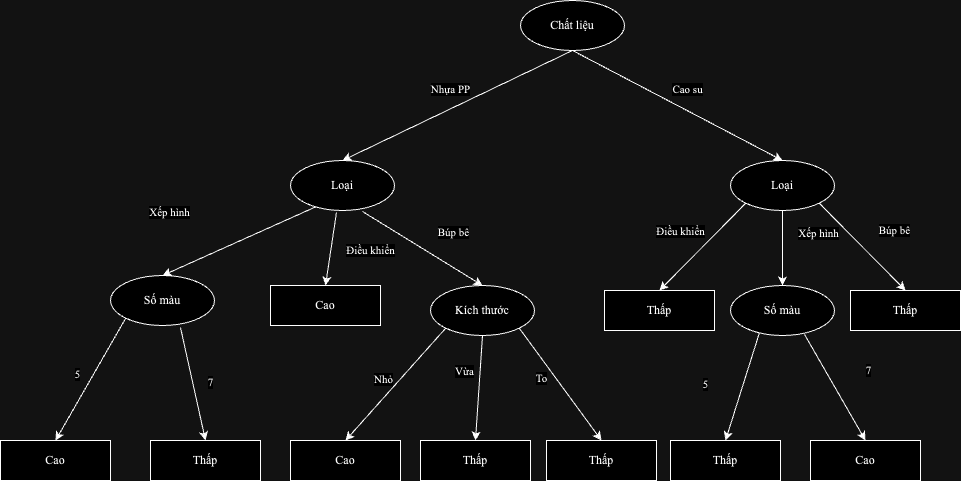

The diagram above was exported from draw.io. Its source (the exported page's mxGraphModel, read from the mxfile embedded in the PNG):
<mxGraphModel dx="1811" dy="671" grid="1" gridSize="10" guides="1" tooltips="1" connect="1" arrows="1" fold="1" page="1" pageScale="1" pageWidth="827" pageHeight="1169" math="0" shadow="0">
  <root>
    <mxCell id="0" />
    <mxCell id="1" parent="0" />
    <mxCell id="nCB_rJABPbZge4X6evpm-1" value="Chất liệu" style="ellipse;whiteSpace=wrap;html=1;fontFamily=Times New Roman;" parent="1" vertex="1">
      <mxGeometry x="440" y="30" width="104" height="50" as="geometry" />
    </mxCell>
    <mxCell id="nCB_rJABPbZge4X6evpm-2" value="" style="endArrow=classic;html=1;rounded=0;exitX=0.5;exitY=1;exitDx=0;exitDy=0;entryX=0.5;entryY=0;entryDx=0;entryDy=0;" parent="1" source="nCB_rJABPbZge4X6evpm-1" target="nCB_rJABPbZge4X6evpm-19" edge="1">
      <mxGeometry width="50" height="50" relative="1" as="geometry">
        <mxPoint x="390" y="370" as="sourcePoint" />
        <mxPoint x="460" y="310" as="targetPoint" />
      </mxGeometry>
    </mxCell>
    <mxCell id="nCB_rJABPbZge4X6evpm-5" value="&lt;font face=&quot;Times New Roman&quot;&gt;Nhựa PP&lt;/font&gt;" style="edgeLabel;html=1;align=center;verticalAlign=middle;resizable=0;points=[];" parent="nCB_rJABPbZge4X6evpm-2" vertex="1" connectable="0">
      <mxGeometry x="-0.0708" y="1" relative="1" as="geometry">
        <mxPoint x="-16" y="-13" as="offset" />
      </mxGeometry>
    </mxCell>
    <mxCell id="nCB_rJABPbZge4X6evpm-3" value="Số màu" style="ellipse;whiteSpace=wrap;html=1;fontFamily=Times New Roman;" parent="1" vertex="1">
      <mxGeometry x="30" y="305" width="104" height="50" as="geometry" />
    </mxCell>
    <mxCell id="nCB_rJABPbZge4X6evpm-4" value="Loại" style="ellipse;whiteSpace=wrap;html=1;fontFamily=Times New Roman;" parent="1" vertex="1">
      <mxGeometry x="650" y="190" width="104" height="50" as="geometry" />
    </mxCell>
    <mxCell id="nCB_rJABPbZge4X6evpm-6" value="" style="endArrow=classic;html=1;rounded=0;exitX=0.5;exitY=1;exitDx=0;exitDy=0;entryX=0.5;entryY=0;entryDx=0;entryDy=0;" parent="1" source="nCB_rJABPbZge4X6evpm-1" target="nCB_rJABPbZge4X6evpm-4" edge="1">
      <mxGeometry width="50" height="50" relative="1" as="geometry">
        <mxPoint x="424" y="140" as="sourcePoint" />
        <mxPoint x="320" y="210" as="targetPoint" />
      </mxGeometry>
    </mxCell>
    <mxCell id="nCB_rJABPbZge4X6evpm-7" value="&lt;font face=&quot;Times New Roman&quot;&gt;Cao su&lt;/font&gt;" style="edgeLabel;html=1;align=center;verticalAlign=middle;resizable=0;points=[];" parent="nCB_rJABPbZge4X6evpm-6" vertex="1" connectable="0">
      <mxGeometry x="-0.0708" y="1" relative="1" as="geometry">
        <mxPoint x="17" y="-12" as="offset" />
      </mxGeometry>
    </mxCell>
    <mxCell id="nCB_rJABPbZge4X6evpm-11" value="" style="endArrow=classic;html=1;rounded=0;exitX=0.692;exitY=1.02;exitDx=0;exitDy=0;entryX=0.5;entryY=0;entryDx=0;entryDy=0;exitPerimeter=0;" parent="1" source="nCB_rJABPbZge4X6evpm-19" target="nCB_rJABPbZge4X6evpm-16" edge="1">
      <mxGeometry width="50" height="50" relative="1" as="geometry">
        <mxPoint x="375" y="390" as="sourcePoint" />
        <mxPoint x="405" y="280" as="targetPoint" />
      </mxGeometry>
    </mxCell>
    <mxCell id="nCB_rJABPbZge4X6evpm-12" value="&lt;font face=&quot;Times New Roman&quot;&gt;Búp bê&lt;/font&gt;" style="edgeLabel;html=1;align=center;verticalAlign=middle;resizable=0;points=[];" parent="nCB_rJABPbZge4X6evpm-11" vertex="1" connectable="0">
      <mxGeometry x="-0.0708" y="1" relative="1" as="geometry">
        <mxPoint x="34" y="-13" as="offset" />
      </mxGeometry>
    </mxCell>
    <mxCell id="nCB_rJABPbZge4X6evpm-14" value="" style="endArrow=classic;html=1;rounded=0;exitX=0;exitY=1;exitDx=0;exitDy=0;entryX=0.5;entryY=0;entryDx=0;entryDy=0;" parent="1" source="nCB_rJABPbZge4X6evpm-3" target="nCB_rJABPbZge4X6evpm-20" edge="1">
      <mxGeometry width="50" height="50" relative="1" as="geometry">
        <mxPoint x="420" y="260" as="sourcePoint" />
        <mxPoint x="340" y="320" as="targetPoint" />
      </mxGeometry>
    </mxCell>
    <mxCell id="nCB_rJABPbZge4X6evpm-15" value="&lt;font face=&quot;Times New Roman&quot;&gt;5&lt;/font&gt;" style="edgeLabel;html=1;align=center;verticalAlign=middle;resizable=0;points=[];" parent="nCB_rJABPbZge4X6evpm-14" vertex="1" connectable="0">
      <mxGeometry x="-0.0708" y="1" relative="1" as="geometry">
        <mxPoint x="-17" y="-2" as="offset" />
      </mxGeometry>
    </mxCell>
    <mxCell id="nCB_rJABPbZge4X6evpm-16" value="Kích thước" style="ellipse;whiteSpace=wrap;html=1;fontFamily=Times New Roman;" parent="1" vertex="1">
      <mxGeometry x="350" y="315" width="104" height="50" as="geometry" />
    </mxCell>
    <mxCell id="nCB_rJABPbZge4X6evpm-17" value="" style="endArrow=classic;html=1;rounded=0;exitX=0.673;exitY=1.04;exitDx=0;exitDy=0;entryX=0.5;entryY=0;entryDx=0;entryDy=0;exitPerimeter=0;" parent="1" source="nCB_rJABPbZge4X6evpm-3" target="g4bIzRrg02Je6wIQ08Z1-5" edge="1">
      <mxGeometry width="50" height="50" relative="1" as="geometry">
        <mxPoint x="500" y="260" as="sourcePoint" />
        <mxPoint x="-150" y="170" as="targetPoint" />
      </mxGeometry>
    </mxCell>
    <mxCell id="nCB_rJABPbZge4X6evpm-18" value="&lt;font face=&quot;Times New Roman&quot;&gt;7&lt;/font&gt;" style="edgeLabel;html=1;align=center;verticalAlign=middle;resizable=0;points=[];" parent="nCB_rJABPbZge4X6evpm-17" vertex="1" connectable="0">
      <mxGeometry x="-0.0708" y="1" relative="1" as="geometry">
        <mxPoint x="17" y="2" as="offset" />
      </mxGeometry>
    </mxCell>
    <mxCell id="nCB_rJABPbZge4X6evpm-19" value="Loại" style="ellipse;whiteSpace=wrap;html=1;fontFamily=Times New Roman;" parent="1" vertex="1">
      <mxGeometry x="210" y="190" width="104" height="50" as="geometry" />
    </mxCell>
    <mxCell id="nCB_rJABPbZge4X6evpm-20" value="&lt;font face=&quot;Times New Roman&quot;&gt;Cao&lt;/font&gt;" style="rounded=0;whiteSpace=wrap;html=1;" parent="1" vertex="1">
      <mxGeometry x="-80" y="470" width="110" height="40" as="geometry" />
    </mxCell>
    <mxCell id="nCB_rJABPbZge4X6evpm-26" value="Số màu" style="ellipse;whiteSpace=wrap;html=1;fontFamily=Times New Roman;" parent="1" vertex="1">
      <mxGeometry x="650" y="315" width="104" height="50" as="geometry" />
    </mxCell>
    <mxCell id="nCB_rJABPbZge4X6evpm-27" value="" style="endArrow=classic;html=1;rounded=0;entryX=0.5;entryY=0;entryDx=0;entryDy=0;exitX=0.5;exitY=1;exitDx=0;exitDy=0;" parent="1" source="nCB_rJABPbZge4X6evpm-16" target="nCB_rJABPbZge4X6evpm-30" edge="1">
      <mxGeometry width="50" height="50" relative="1" as="geometry">
        <mxPoint x="95" y="358" as="sourcePoint" />
        <mxPoint x="62" y="450" as="targetPoint" />
      </mxGeometry>
    </mxCell>
    <mxCell id="nCB_rJABPbZge4X6evpm-28" value="&lt;font face=&quot;Times New Roman&quot;&gt;Vừa&lt;/font&gt;" style="edgeLabel;html=1;align=center;verticalAlign=middle;resizable=0;points=[];" parent="nCB_rJABPbZge4X6evpm-27" vertex="1" connectable="0">
      <mxGeometry x="-0.0708" y="1" relative="1" as="geometry">
        <mxPoint x="-16" y="-13" as="offset" />
      </mxGeometry>
    </mxCell>
    <mxCell id="nCB_rJABPbZge4X6evpm-30" value="&lt;font face=&quot;Times New Roman&quot;&gt;Thấp&lt;/font&gt;" style="rounded=0;whiteSpace=wrap;html=1;" parent="1" vertex="1">
      <mxGeometry x="340" y="470" width="110" height="40" as="geometry" />
    </mxCell>
    <mxCell id="nCB_rJABPbZge4X6evpm-32" value="" style="endArrow=classic;html=1;rounded=0;exitX=0;exitY=1;exitDx=0;exitDy=0;entryX=0.5;entryY=0;entryDx=0;entryDy=0;" parent="1" source="nCB_rJABPbZge4X6evpm-16" target="nCB_rJABPbZge4X6evpm-34" edge="1">
      <mxGeometry width="50" height="50" relative="1" as="geometry">
        <mxPoint x="228" y="480" as="sourcePoint" />
        <mxPoint x="302" y="560" as="targetPoint" />
      </mxGeometry>
    </mxCell>
    <mxCell id="nCB_rJABPbZge4X6evpm-33" value="&lt;font face=&quot;Times New Roman&quot;&gt;Nhỏ&lt;/font&gt;" style="edgeLabel;html=1;align=center;verticalAlign=middle;resizable=0;points=[];" parent="nCB_rJABPbZge4X6evpm-32" vertex="1" connectable="0">
      <mxGeometry x="-0.0708" y="1" relative="1" as="geometry">
        <mxPoint x="-17" y="-2" as="offset" />
      </mxGeometry>
    </mxCell>
    <mxCell id="nCB_rJABPbZge4X6evpm-34" value="&lt;font face=&quot;Times New Roman&quot;&gt;Cao&lt;/font&gt;" style="rounded=0;whiteSpace=wrap;html=1;" parent="1" vertex="1">
      <mxGeometry x="210" y="470" width="110" height="40" as="geometry" />
    </mxCell>
    <mxCell id="nCB_rJABPbZge4X6evpm-35" value="" style="endArrow=classic;html=1;rounded=0;exitX=1;exitY=1;exitDx=0;exitDy=0;entryX=0.5;entryY=0;entryDx=0;entryDy=0;" parent="1" source="nCB_rJABPbZge4X6evpm-16" target="nCB_rJABPbZge4X6evpm-37" edge="1">
      <mxGeometry width="50" height="50" relative="1" as="geometry">
        <mxPoint x="248" y="390" as="sourcePoint" />
        <mxPoint x="322" y="470" as="targetPoint" />
      </mxGeometry>
    </mxCell>
    <mxCell id="nCB_rJABPbZge4X6evpm-36" value="&lt;font face=&quot;Times New Roman&quot;&gt;To&lt;/font&gt;" style="edgeLabel;html=1;align=center;verticalAlign=middle;resizable=0;points=[];" parent="nCB_rJABPbZge4X6evpm-35" vertex="1" connectable="0">
      <mxGeometry x="-0.0708" y="1" relative="1" as="geometry">
        <mxPoint x="-17" y="-2" as="offset" />
      </mxGeometry>
    </mxCell>
    <mxCell id="nCB_rJABPbZge4X6evpm-37" value="&lt;font face=&quot;Times New Roman&quot;&gt;Thấp&lt;/font&gt;" style="rounded=0;whiteSpace=wrap;html=1;" parent="1" vertex="1">
      <mxGeometry x="466" y="470" width="110" height="40" as="geometry" />
    </mxCell>
    <mxCell id="nCB_rJABPbZge4X6evpm-38" value="" style="endArrow=classic;html=1;rounded=0;exitX=0.25;exitY=0.92;exitDx=0;exitDy=0;entryX=0.5;entryY=0;entryDx=0;entryDy=0;exitPerimeter=0;" parent="1" source="nCB_rJABPbZge4X6evpm-19" target="nCB_rJABPbZge4X6evpm-3" edge="1">
      <mxGeometry width="50" height="50" relative="1" as="geometry">
        <mxPoint x="404" y="370" as="sourcePoint" />
        <mxPoint x="135" y="250" as="targetPoint" />
      </mxGeometry>
    </mxCell>
    <mxCell id="nCB_rJABPbZge4X6evpm-39" value="&lt;font face=&quot;Times New Roman&quot;&gt;Xếp hình&lt;/font&gt;" style="edgeLabel;html=1;align=center;verticalAlign=middle;resizable=0;points=[];" parent="nCB_rJABPbZge4X6evpm-38" vertex="1" connectable="0">
      <mxGeometry x="-0.0708" y="1" relative="1" as="geometry">
        <mxPoint x="-77" y="-27" as="offset" />
      </mxGeometry>
    </mxCell>
    <mxCell id="nCB_rJABPbZge4X6evpm-45" value="" style="endArrow=classic;html=1;rounded=0;exitX=1;exitY=1;exitDx=0;exitDy=0;entryX=0.5;entryY=0;entryDx=0;entryDy=0;" parent="1" source="nCB_rJABPbZge4X6evpm-4" target="nCB_rJABPbZge4X6evpm-47" edge="1">
      <mxGeometry width="50" height="50" relative="1" as="geometry">
        <mxPoint x="620" y="280" as="sourcePoint" />
        <mxPoint x="817" y="312" as="targetPoint" />
      </mxGeometry>
    </mxCell>
    <mxCell id="nCB_rJABPbZge4X6evpm-46" value="&lt;font face=&quot;Times New Roman&quot;&gt;Búp bê&lt;/font&gt;" style="edgeLabel;html=1;align=center;verticalAlign=middle;resizable=0;points=[];" parent="nCB_rJABPbZge4X6evpm-45" vertex="1" connectable="0">
      <mxGeometry x="-0.0708" y="1" relative="1" as="geometry">
        <mxPoint x="34" y="-13" as="offset" />
      </mxGeometry>
    </mxCell>
    <mxCell id="nCB_rJABPbZge4X6evpm-47" value="&lt;font face=&quot;Times New Roman&quot;&gt;Thấp&lt;/font&gt;" style="rounded=0;whiteSpace=wrap;html=1;" parent="1" vertex="1">
      <mxGeometry x="770" y="320" width="110" height="40" as="geometry" />
    </mxCell>
    <mxCell id="nCB_rJABPbZge4X6evpm-48" value="" style="endArrow=classic;html=1;rounded=0;exitX=0.5;exitY=1;exitDx=0;exitDy=0;entryX=0.5;entryY=0;entryDx=0;entryDy=0;" parent="1" source="nCB_rJABPbZge4X6evpm-4" target="nCB_rJABPbZge4X6evpm-26" edge="1">
      <mxGeometry width="50" height="50" relative="1" as="geometry">
        <mxPoint x="733" y="158" as="sourcePoint" />
        <mxPoint x="699" y="320" as="targetPoint" />
      </mxGeometry>
    </mxCell>
    <mxCell id="nCB_rJABPbZge4X6evpm-49" value="&lt;font face=&quot;Times New Roman&quot;&gt;Xếp hình&lt;/font&gt;" style="edgeLabel;html=1;align=center;verticalAlign=middle;resizable=0;points=[];" parent="nCB_rJABPbZge4X6evpm-48" vertex="1" connectable="0">
      <mxGeometry x="-0.0708" y="1" relative="1" as="geometry">
        <mxPoint x="34" y="-13" as="offset" />
      </mxGeometry>
    </mxCell>
    <mxCell id="nCB_rJABPbZge4X6evpm-51" value="" style="endArrow=classic;html=1;rounded=0;exitX=0;exitY=1;exitDx=0;exitDy=0;entryX=0.5;entryY=0;entryDx=0;entryDy=0;" parent="1" source="nCB_rJABPbZge4X6evpm-4" target="nCB_rJABPbZge4X6evpm-53" edge="1">
      <mxGeometry width="50" height="50" relative="1" as="geometry">
        <mxPoint x="515" y="208" as="sourcePoint" />
        <mxPoint x="712" y="240" as="targetPoint" />
      </mxGeometry>
    </mxCell>
    <mxCell id="nCB_rJABPbZge4X6evpm-52" value="&lt;font face=&quot;Times New Roman&quot;&gt;Điều khiển&lt;/font&gt;" style="edgeLabel;html=1;align=center;verticalAlign=middle;resizable=0;points=[];" parent="nCB_rJABPbZge4X6evpm-51" vertex="1" connectable="0">
      <mxGeometry x="-0.0708" y="1" relative="1" as="geometry">
        <mxPoint x="-26" y="-13" as="offset" />
      </mxGeometry>
    </mxCell>
    <mxCell id="nCB_rJABPbZge4X6evpm-53" value="&lt;font face=&quot;Times New Roman&quot;&gt;Thấp&lt;/font&gt;" style="rounded=0;whiteSpace=wrap;html=1;" parent="1" vertex="1">
      <mxGeometry x="524" y="320" width="110" height="40" as="geometry" />
    </mxCell>
    <mxCell id="nCB_rJABPbZge4X6evpm-55" value="" style="endArrow=classic;html=1;rounded=0;exitX=0.712;exitY=0.98;exitDx=0;exitDy=0;entryX=0.5;entryY=0;entryDx=0;entryDy=0;exitPerimeter=0;" parent="1" source="nCB_rJABPbZge4X6evpm-26" target="nCB_rJABPbZge4X6evpm-59" edge="1">
      <mxGeometry width="50" height="50" relative="1" as="geometry">
        <mxPoint x="733" y="365" as="sourcePoint" />
        <mxPoint x="943" y="389" as="targetPoint" />
      </mxGeometry>
    </mxCell>
    <mxCell id="nCB_rJABPbZge4X6evpm-56" value="&lt;font face=&quot;Times New Roman&quot;&gt;7&lt;/font&gt;" style="edgeLabel;html=1;align=center;verticalAlign=middle;resizable=0;points=[];" parent="nCB_rJABPbZge4X6evpm-55" vertex="1" connectable="0">
      <mxGeometry x="-0.0708" y="1" relative="1" as="geometry">
        <mxPoint x="34" y="-13" as="offset" />
      </mxGeometry>
    </mxCell>
    <mxCell id="nCB_rJABPbZge4X6evpm-57" value="" style="endArrow=classic;html=1;rounded=0;exitX=0.279;exitY=0.94;exitDx=0;exitDy=0;entryX=0.5;entryY=0;entryDx=0;entryDy=0;exitPerimeter=0;" parent="1" source="nCB_rJABPbZge4X6evpm-26" target="nCB_rJABPbZge4X6evpm-60" edge="1">
      <mxGeometry width="50" height="50" relative="1" as="geometry">
        <mxPoint x="687" y="360" as="sourcePoint" />
        <mxPoint x="634" y="469" as="targetPoint" />
      </mxGeometry>
    </mxCell>
    <mxCell id="nCB_rJABPbZge4X6evpm-58" value="&lt;font face=&quot;Times New Roman&quot;&gt;5&lt;/font&gt;" style="edgeLabel;html=1;align=center;verticalAlign=middle;resizable=0;points=[];" parent="nCB_rJABPbZge4X6evpm-57" vertex="1" connectable="0">
      <mxGeometry x="-0.0708" y="1" relative="1" as="geometry">
        <mxPoint x="-40" y="1" as="offset" />
      </mxGeometry>
    </mxCell>
    <mxCell id="nCB_rJABPbZge4X6evpm-59" value="&lt;font face=&quot;Times New Roman&quot;&gt;Cao&lt;/font&gt;" style="rounded=0;whiteSpace=wrap;html=1;" parent="1" vertex="1">
      <mxGeometry x="730" y="470" width="110" height="40" as="geometry" />
    </mxCell>
    <mxCell id="nCB_rJABPbZge4X6evpm-60" value="&lt;font face=&quot;Times New Roman&quot;&gt;Thấp&lt;/font&gt;" style="rounded=0;whiteSpace=wrap;html=1;" parent="1" vertex="1">
      <mxGeometry x="590" y="470" width="110" height="40" as="geometry" />
    </mxCell>
    <mxCell id="g4bIzRrg02Je6wIQ08Z1-1" value="" style="endArrow=classic;html=1;rounded=0;exitX=0.442;exitY=1.04;exitDx=0;exitDy=0;entryX=0.5;entryY=0;entryDx=0;entryDy=0;exitPerimeter=0;" edge="1" parent="1" target="g4bIzRrg02Je6wIQ08Z1-3" source="nCB_rJABPbZge4X6evpm-19">
      <mxGeometry width="50" height="50" relative="1" as="geometry">
        <mxPoint x="232" y="170" as="sourcePoint" />
        <mxPoint x="552" y="369" as="targetPoint" />
      </mxGeometry>
    </mxCell>
    <mxCell id="g4bIzRrg02Je6wIQ08Z1-2" value="&lt;font face=&quot;Times New Roman&quot;&gt;Điều khiển&lt;/font&gt;" style="edgeLabel;html=1;align=center;verticalAlign=middle;resizable=0;points=[];" vertex="1" connectable="0" parent="g4bIzRrg02Je6wIQ08Z1-1">
      <mxGeometry x="-0.0708" y="1" relative="1" as="geometry">
        <mxPoint x="38" y="4" as="offset" />
      </mxGeometry>
    </mxCell>
    <mxCell id="g4bIzRrg02Je6wIQ08Z1-3" value="&lt;font face=&quot;Times New Roman&quot;&gt;Cao&lt;/font&gt;" style="rounded=0;whiteSpace=wrap;html=1;" vertex="1" parent="1">
      <mxGeometry x="190" y="315" width="110" height="40" as="geometry" />
    </mxCell>
    <mxCell id="g4bIzRrg02Je6wIQ08Z1-5" value="&lt;font face=&quot;Times New Roman&quot;&gt;Thấp&lt;/font&gt;" style="rounded=0;whiteSpace=wrap;html=1;" vertex="1" parent="1">
      <mxGeometry x="70" y="470" width="110" height="40" as="geometry" />
    </mxCell>
  </root>
</mxGraphModel>